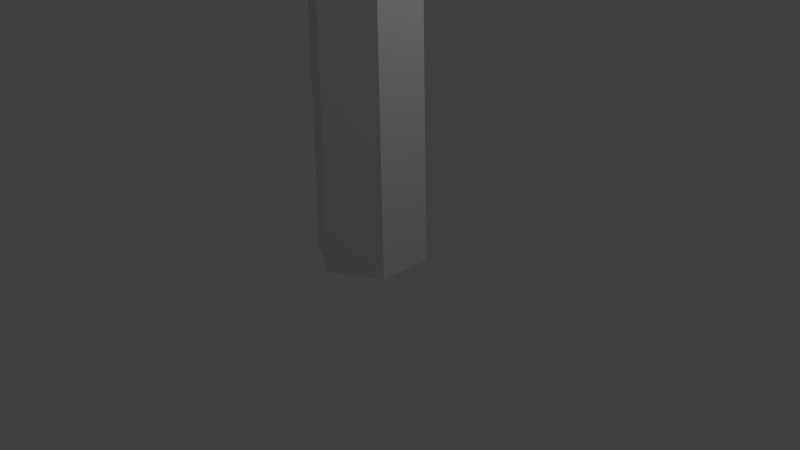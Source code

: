 # Source: regular_tree_1.blend  (saved by Blender 2.76.0; exported with 4.5.12 LTS)
import bpy
from mathutils import Matrix  # noqa: F401  (used for matrix-valued properties, if any)

bpy.ops.wm.read_factory_settings(use_empty=True)
scene = bpy.context.scene
scene.name = 'Scene'

# ---- collections
col_collection_1 = bpy.data.collections.new('Collection 1'); scene.collection.children.link(col_collection_1)

# ---- materials (node trees are filled in below, after node groups)
mat_material = bpy.data.materials.new('Material')
mat_material.alpha_threshold = 0.0
mat_material.use_transparent_shadow = False
mat_material.roughness = 0.5
mat_material.line_color = (0.0, 0.0, 0.0, 1.0)

# ---- material node trees

# ---- world
world_world = bpy.data.worlds.new('World'); scene.world = world_world
world_world.color = (0.05088, 0.05088, 0.05088)
world_world.use_sun_shadow = False
world_world.sun_shadow_jitter_overblur = 0.0
world_world.cycles.sampling_method = 'MANUAL'
world_world.cycles.sample_map_resolution = 256

# ---- cameras
cam_camera = bpy.data.cameras.new('Camera')
cam_camera.clip_end = 100.0
cam_camera.lens = 35.0
cam_camera.sensor_width = 32.0
cam_camera.sensor_height = 18.0
cam_camera.ortho_scale = 7.314
cam_camera.dof.focus_distance = 0.0
cam_camera.dof.aperture_fstop = 128.0

# ---- lights
light_lamp = bpy.data.lights.new('Lamp', 'POINT')
light_lamp.transmission_factor = 0.0
light_lamp.cutoff_distance = 30.0
light_lamp.energy = 100.0
light_lamp.shadow_buffer_clip_start = 1.001
light_lamp.shadow_soft_size = 0.1
light_lamp.shadow_maximum_resolution = 0.006
light_lamp.use_absolute_resolution = True
light_lamp.cycles.use_multiple_importance_sampling = False

# ---- meshes
me_cube = bpy.data.meshes.new('Cube')
me_cube.from_pydata([(-0.5407, 2.649, 6.537), (0.7281, 1.576, 7.506), (-0.9604, 1.075, 7.451), (-2.193, 2.737, 7.469), (-1.13, 4.181, 7.422), (0.608, 3.503, 7.576), (-0.1478, 1.176, 8.932), (-1.833, 1.734, 9.038), (-1.792, 3.519, 9.127), (-0.0835, 4.137, 9.023), (1.031, 2.48, 9.015), (-0.5505, 2.63, 9.977), (-0.8463, 1.769, 6.779), (0.196, 2.079, 6.784), (-0.131, 1.291, 7.311), (0.9263, 2.553, 7.241), (0.1843, 3.07, 6.713), (-1.413, 2.606, 6.803), (-1.831, 1.798, 7.379), (-0.9142, 3.426, 6.798), (-1.707, 3.562, 7.368), (-0.2161, 4.078, 7.228), (1.075, 2.117, 8.31), (1.13, 3.16, 8.204), (-0.4493, 0.772, 8.285), (0.4502, 1.218, 8.281), (-2.209, 2.097, 8.269), (-1.68, 1.183, 8.343), (-1.599, 4.031, 8.305), (-2.148, 3.137, 8.24), (0.4582, 4.036, 8.262), (-0.6255, 4.292, 8.244), (0.6954, 1.788, 9.061), (-0.9295, 1.315, 9.227), (-2.05, 2.609, 9.127), (-0.9991, 4.093, 9.201), (0.6431, 3.486, 9.154), (-0.3674, 1.751, 9.702), (0.3433, 2.574, 9.693), (-1.301, 2.098, 9.737), (-1.204, 3.271, 9.822), (-0.2783, 3.501, 9.737), (-1.097, -0.01937, 12.85), (-1.804, -0.2592, 12.5), (-2.307, -0.1649, 11.84), (-2.914, 0.1118, 11.14), (-3.056, 0.06173, 10.27), (-2.928, -0.1082, 9.695), (-2.527, -0.01314, 8.676), (-1.875, -0.02322, 8.259), (-1.089, -0.08453, 8.023), (-1.062, 0.3233, 12.81), (-1.663, 0.3492, 12.43), (-2.23, 0.8074, 11.86), (-2.588, 0.9674, 11.16), (-2.671, 0.9879, 10.36), (-2.622, 1.055, 9.503), (-2.23, 0.6912, 8.674), (-1.71, 0.429, 8.153), (-0.967, 0.2419, 7.919), (-0.9746, 0.603, 12.88), (-1.453, 0.9785, 12.49), (-1.658, 1.61, 11.92), (-2.146, 1.854, 10.98), (-2.087, 1.918, 10.44), (-1.92, 1.778, 9.473), (-1.564, 1.333, 8.87), (-1.361, 1.076, 8.288), (-0.8564, 0.5542, 7.902), (-0.7197, 0.6526, 12.96), (-0.8223, 1.398, 12.53), (-0.878, 1.908, 11.86), (-1.091, 2.304, 11.17), (-1.224, 2.312, 10.34), (-0.9966, 2.342, 9.388), (-0.8425, 2.086, 8.913), (-0.8135, 1.373, 8.189), (-0.5451, 0.8019, 7.93), (-0.2271, 0.7318, 12.8), (-0.2972, 1.455, 12.41), (-0.1176, 1.959, 11.82), (-0.0676, 2.417, 11.16), (0.09059, 2.693, 10.49), (-0.0651, 2.414, 9.556), (-0.02602, 1.951, 8.65), (-0.001729, 1.597, 8.288), (-0.08474, 0.6557, 7.993), (0.1586, 0.6342, 12.93), (0.3105, 1.355, 12.45), (0.6316, 1.723, 12.02), (0.912, 2.102, 11.22), (1.139, 2.195, 10.43), (0.9998, 1.967, 9.608), (0.6962, 1.832, 8.998), (0.5377, 1.167, 8.114), (0.2295, 0.6363, 7.862), (0.3286, 0.6561, 12.81), (0.8969, 0.6977, 12.61), (1.383, 1.161, 11.89), (1.554, 1.456, 11.18), (1.769, 1.49, 10.36), (1.635, 1.335, 9.431), (1.371, 1.065, 8.75), (1.063, 0.9337, 8.438), (0.4606, 0.4324, 7.854), (0.5432, 0.1368, 12.66), (1.342, 0.1964, 12.51), (1.621, 0.4834, 11.86), (2.104, 0.5186, 11.14), (2.299, 0.6291, 10.32), (2.131, 0.5597, 9.628), (1.848, 0.5409, 8.822), (1.269, 0.3757, 8.171), (0.4638, -0.01216, 7.707), (0.5467, -0.1619, 12.84), (1.192, -0.451, 12.49), (1.652, -0.5052, 11.96), (2.078, -0.3666, 11.16), (2.088, -0.5748, 10.36), (2.014, -0.4633, 9.741), (1.624, -0.5667, 8.861), (1.191, -0.2569, 8.303), (0.5014, -0.387, 7.81), (0.337, -0.5191, 12.85), (1.133, -0.8396, 12.52), (1.401, -1.265, 11.89), (1.581, -1.574, 11.09), (1.562, -1.677, 10.39), (1.681, -1.416, 9.464), (1.545, -1.472, 8.861), (0.9391, -0.999, 8.29), (0.4192, -0.4325, 7.91), (0.04471, -0.7581, 12.85), (0.4947, -1.144, 12.43), (0.7345, -1.819, 11.9), (0.8532, -2.179, 11.12), (0.9799, -2.223, 10.35), (0.9103, -2.256, 9.579), (0.7364, -2.04, 8.804), (0.3749, -1.442, 8.23), (0.02916, -0.8061, 7.998), (-0.2193, -0.7979, 12.59), (-0.2292, -1.687, 12.55), (0.0308, -2.237, 11.99), (-0.1119, -2.531, 11.18), (0.0866, -2.559, 10.32), (-0.13, -2.493, 9.537), (-0.09743, -2.014, 8.776), (-0.2154, -1.653, 8.393), (-0.2491, -0.8437, 7.894), (-0.589, -0.8028, 12.79), (-0.8819, -1.564, 12.36), (-0.8272, -2.082, 11.82), (-0.9155, -2.312, 11.22), (-1.158, -2.51, 10.38), (-1.165, -2.484, 9.413), (-0.9555, -2.133, 8.874), (-0.7669, -1.654, 8.171), (-0.5466, -0.7899, 7.871), (-0.3579, -0.07123, 7.726), (-0.4687, -0.1059, 12.97), (-0.8506, -0.6495, 12.8), (-1.364, -1.141, 12.47), (-1.764, -1.667, 11.84), (-1.978, -1.882, 11.15), (-2.078, -1.965, 10.37), (-1.87, -1.876, 9.759), (-1.689, -1.606, 8.911), (-1.32, -1.172, 8.345), (-0.9223, -0.614, 7.948), (-0.9153, -0.2584, 12.86), (-1.738, -0.6995, 12.44), (-2.039, -1.046, 11.89), (-2.685, -0.9802, 11.16), (-2.624, -0.9987, 10.21), (-2.741, -1.077, 9.469), (-2.257, -0.8899, 8.819), (-1.701, -0.6606, 8.262), (-1.027, -0.3158, 7.897), (-0.889, -3.227, 12.19), (-1.407, -3.403, 11.93), (-1.777, -3.334, 11.45), (-2.223, -3.13, 10.93), (-2.327, -3.167, 10.29), (-2.232, -3.292, 9.871), (-1.939, -3.222, 9.123), (-1.46, -3.23, 8.817), (-0.8833, -3.275, 8.644), (-0.8631, -2.975, 12.16), (-1.304, -2.956, 11.88), (-1.72, -2.62, 11.46), (-1.983, -2.502, 10.94), (-2.045, -2.487, 10.36), (-2.008, -2.438, 9.73), (-1.721, -2.705, 9.122), (-1.339, -2.898, 8.739), (-0.7934, -3.035, 8.568), (-0.799, -2.77, 12.21), (-1.15, -2.494, 11.92), (-1.3, -2.031, 11.5), (-1.658, -1.852, 10.82), (-1.616, -1.805, 10.41), (-1.493, -1.907, 9.708), (-1.232, -2.234, 9.266), (-1.083, -2.423, 8.839), (-0.7122, -2.806, 8.555), (-0.6119, -2.734, 12.26), (-0.6872, -2.186, 11.95), (-0.7281, -1.812, 11.46), (-0.8842, -1.522, 10.95), (-0.9821, -1.515, 10.34), (-0.8152, -1.493, 9.646), (-0.702, -1.682, 9.297), (-0.6808, -2.204, 8.766), (-0.4837, -2.624, 8.576), (-0.2503, -2.675, 12.15), (-0.3018, -2.145, 11.86), (-0.17, -1.775, 11.43), (-0.1333, -1.438, 10.95), (-0.01715, -1.236, 10.45), (-0.1314, -1.441, 9.769), (-0.1027, -1.781, 9.104), (-0.08491, -2.041, 8.839), (-0.1458, -2.731, 8.622), (0.03278, -2.747, 12.25), (0.1443, -2.218, 11.9), (0.38, -1.948, 11.57), (0.5857, -1.67, 10.99), (0.7523, -1.601, 10.41), (0.6502, -1.769, 9.807), (0.4273, -1.868, 9.36), (0.311, -2.356, 8.711), (0.08485, -2.746, 8.526), (0.1576, -2.731, 12.16), (0.5746, -2.7, 12.01), (0.9314, -2.36, 11.48), (1.057, -2.144, 10.96), (1.215, -2.119, 10.36), (1.117, -2.232, 9.677), (0.9228, -2.431, 9.178), (0.6964, -2.527, 8.948), (0.2544, -2.895, 8.52), (0.3151, -3.112, 12.05), (0.9011, -3.068, 11.94), (1.107, -2.858, 11.46), (1.461, -2.832, 10.93), (1.603, -2.751, 10.33), (1.481, -2.802, 9.822), (1.273, -2.816, 9.231), (0.8479, -2.937, 8.753), (0.2568, -3.221, 8.412), (0.3176, -3.331, 12.18), (0.7914, -3.544, 11.92), (1.129, -3.583, 11.53), (1.442, -3.482, 10.95), (1.449, -3.634, 10.36), (1.395, -3.553, 9.905), (1.108, -3.628, 9.259), (0.7904, -3.401, 8.85), (0.2844, -3.497, 8.488), (0.1637, -3.594, 12.19), (0.7483, -3.829, 11.95), (0.9446, -4.141, 11.49), (1.077, -4.368, 10.89), (1.063, -4.444, 10.38), (1.15, -4.252, 9.702), (1.05, -4.293, 9.259), (0.6056, -3.946, 8.84), (0.2241, -3.53, 8.562), (-0.05082, -3.769, 12.19), (0.2795, -4.052, 11.88), (0.4555, -4.548, 11.49), (0.5426, -4.812, 10.92), (0.6356, -4.844, 10.35), (0.5845, -4.868, 9.786), (0.4569, -4.71, 9.217), (0.1915, -4.271, 8.796), (-0.06224, -3.804, 8.625), (-0.2446, -3.798, 12.0), (-0.2519, -4.451, 11.97), (-0.06103, -4.855, 11.56), (-0.1658, -5.07, 10.96), (-0.02008, -5.091, 10.33), (-0.179, -5.043, 9.756), (-0.1552, -4.691, 9.197), (-0.2417, -4.426, 8.916), (-0.2665, -3.832, 8.55), (-0.516, -3.802, 12.14), (-0.7309, -4.361, 11.83), (-0.6908, -4.741, 11.43), (-0.7556, -4.91, 10.99), (-0.9334, -5.055, 10.37), (-0.9386, -5.036, 9.664), (-0.785, -4.778, 9.269), (-0.6465, -4.426, 8.753), (-0.4849, -3.792, 8.533), (-0.3463, -3.265, 8.426), (-0.4276, -3.29, 12.28), (-0.708, -3.689, 12.15), (-1.085, -4.05, 11.91), (-1.379, -4.436, 11.44), (-1.536, -4.594, 10.94), (-1.609, -4.655, 10.36), (-1.456, -4.59, 9.918), (-1.323, -4.392, 9.296), (-1.053, -4.073, 8.88), (-0.7606, -3.663, 8.589), (-0.7555, -3.402, 12.19), (-1.359, -3.726, 11.88), (-1.58, -3.98, 11.49), (-2.055, -3.932, 10.94), (-2.009, -3.946, 10.25), (-2.095, -4.003, 9.705), (-1.74, -3.866, 9.228), (-1.332, -3.697, 8.82), (-0.8373, -3.444, 8.551), (-0.01585, 0.7048, 0.02051), (-0.6409, 0.344, 0.02051), (-0.6409, -0.3778, 0.02051), (-0.01585, -0.7386, 0.02051), (0.6092, -0.3778, 0.02051), (0.6092, 0.344, 0.02051), (-0.5527, 0.293, 9.219), (-0.01585, 0.603, 9.219), (-0.5527, -0.3268, 9.219), (-0.01585, -0.6368, 9.219), (0.521, -0.3268, 9.219), (0.521, 0.293, 9.219), (-0.1468, -0.5014, 6.799), (-0.4446, -0.4127, 6.948), (-0.443, -0.2351, 7.244), (-0.1437, -0.1462, 7.39), (0.1541, -0.2349, 7.241), (0.1525, -0.4125, 6.945), (-0.4347, -2.279, 8.515), (-0.137, -2.368, 8.365), (-0.4332, -2.101, 8.81), (-0.1338, -2.013, 8.956), (0.1639, -2.101, 8.807), (0.1624, -2.279, 8.512), (-0.429, -3.538, 9.745), (-0.1312, -3.627, 9.596), (-0.4274, -3.36, 10.04), (-0.1281, -3.272, 10.19), (0.1697, -3.36, 10.04), (0.1681, -3.538, 9.742), (0.2021, 2.082, 7.322), (-0.08788, 2.173, 7.181), (0.2021, 2.173, 7.181), (0.05712, 2.218, 7.111), (-0.08788, 2.082, 7.322), (0.05712, 2.036, 7.392), (0.2021, 0.5047, 6.103), (0.2021, 0.4138, 6.244), (0.05712, 0.3684, 6.314), (-0.08788, 0.4138, 6.244), (-0.08788, 0.5047, 6.103), (0.05712, 0.5502, 6.033)], [], [(0, 13, 12), (1, 13, 15), (0, 12, 17), (0, 17, 19), (0, 19, 16), (1, 15, 22), (2, 14, 24), (3, 18, 26), (4, 20, 28), (5, 21, 30), (1, 22, 25), (2, 24, 27), (3, 26, 29), (4, 28, 31), (5, 30, 23), (6, 32, 37), (7, 33, 39), (8, 34, 40), (9, 35, 41), (10, 36, 38), (38, 41, 11), (38, 36, 41), (36, 9, 41), (41, 40, 11), (41, 35, 40), (35, 8, 40), (40, 39, 11), (40, 34, 39), (34, 7, 39), (39, 37, 11), (39, 33, 37), (33, 6, 37), (37, 38, 11), (37, 32, 38), (32, 10, 38), (23, 36, 10), (23, 30, 36), (30, 9, 36), (31, 35, 9), (31, 28, 35), (28, 8, 35), (29, 34, 8), (29, 26, 34), (26, 7, 34), (27, 33, 7), (27, 24, 33), (24, 6, 33), (25, 32, 6), (25, 22, 32), (22, 10, 32), (30, 31, 9), (30, 21, 31), (21, 4, 31), (28, 29, 8), (28, 20, 29), (20, 3, 29), (26, 27, 7), (26, 18, 27), (18, 2, 27), (24, 25, 6), (24, 14, 25), (14, 1, 25), (22, 23, 10), (22, 15, 23), (15, 5, 23), (16, 21, 5), (16, 19, 21), (19, 4, 21), (19, 20, 4), (19, 17, 20), (17, 3, 20), (17, 18, 3), (17, 12, 18), (12, 2, 18), (15, 16, 5), (15, 13, 16), (13, 0, 16), (12, 14, 2), (12, 13, 14), (13, 1, 14), (50, 49, 58, 59), (47, 46, 55, 56), (44, 43, 52, 53), (48, 47, 56, 57), (45, 44, 53, 54), (49, 48, 57, 58), (46, 45, 54, 55), (43, 42, 51, 52), (56, 55, 64, 65), (53, 52, 61, 62), (57, 56, 65, 66), (54, 53, 62, 63), (58, 57, 66, 67), (55, 54, 63, 64), (52, 51, 60, 61), (59, 58, 67, 68), (61, 60, 69, 70), (68, 67, 76, 77), (65, 64, 73, 74), (62, 61, 70, 71), (66, 65, 74, 75), (63, 62, 71, 72), (67, 66, 75, 76), (64, 63, 72, 73), (76, 75, 84, 85), (73, 72, 81, 82), (70, 69, 78, 79), (77, 76, 85, 86), (74, 73, 82, 83), (71, 70, 79, 80), (75, 74, 83, 84), (72, 71, 80, 81), (81, 80, 89, 90), (85, 84, 93, 94), (82, 81, 90, 91), (79, 78, 87, 88), (86, 85, 94, 95), (83, 82, 91, 92), (80, 79, 88, 89), (84, 83, 92, 93), (93, 92, 101, 102), (90, 89, 98, 99), (94, 93, 102, 103), (91, 90, 99, 100), (88, 87, 96, 97), (95, 94, 103, 104), (92, 91, 100, 101), (89, 88, 97, 98), (98, 97, 106, 107), (102, 101, 110, 111), (99, 98, 107, 108), (103, 102, 111, 112), (100, 99, 108, 109), (97, 96, 105, 106), (104, 103, 112, 113), (101, 100, 109, 110), (113, 112, 121, 122), (110, 109, 118, 119), (107, 106, 115, 116), (111, 110, 119, 120), (108, 107, 116, 117), (112, 111, 120, 121), (109, 108, 117, 118), (106, 105, 114, 115), (118, 117, 126, 127), (115, 114, 123, 124), (122, 121, 130, 131), (119, 118, 127, 128), (116, 115, 124, 125), (120, 119, 128, 129), (117, 116, 125, 126), (121, 120, 129, 130), (130, 129, 138, 139), (127, 126, 135, 136), (124, 123, 132, 133), (131, 130, 139, 140), (128, 127, 136, 137), (125, 124, 133, 134), (129, 128, 137, 138), (126, 125, 134, 135), (135, 134, 143, 144), (139, 138, 147, 148), (136, 135, 144, 145), (133, 132, 141, 142), (140, 139, 148, 149), (137, 136, 145, 146), (134, 133, 142, 143), (138, 137, 146, 147), (147, 146, 155, 156), (144, 143, 152, 153), (148, 147, 156, 157), (145, 144, 153, 154), (142, 141, 150, 151), (149, 148, 157, 158), (146, 145, 154, 155), (143, 142, 151, 152), (155, 154, 165, 166), (152, 151, 162, 163), (156, 155, 166, 167), (153, 152, 163, 164), (157, 156, 167, 168), (154, 153, 164, 165), (151, 150, 161, 162), (158, 157, 168, 169), (162, 161, 170, 171), (169, 168, 177, 178), (166, 165, 174, 175), (163, 162, 171, 172), (167, 166, 175, 176), (164, 163, 172, 173), (168, 167, 176, 177), (165, 164, 173, 174), (159, 50, 59), (42, 160, 51), (159, 59, 68), (51, 160, 60), (159, 68, 77), (60, 160, 69), (159, 77, 86), (69, 160, 78), (78, 160, 87), (159, 86, 95), (87, 160, 96), (159, 95, 104), (159, 104, 113), (96, 160, 105), (159, 113, 122), (105, 160, 114), (159, 122, 131), (114, 160, 123), (123, 160, 132), (159, 131, 140), (132, 160, 141), (159, 140, 149), (159, 149, 158), (141, 160, 150), (159, 158, 169), (150, 160, 161), (159, 169, 178), (161, 160, 170), (174, 173, 45, 46), (171, 170, 42, 43), (178, 177, 49, 50), (175, 174, 46, 47), (172, 171, 43, 44), (159, 178, 50), (176, 175, 47, 48), (173, 172, 44, 45), (170, 160, 42), (177, 176, 48, 49), (187, 186, 195, 196), (184, 183, 192, 193), (181, 180, 189, 190), (185, 184, 193, 194), (182, 181, 190, 191), (186, 185, 194, 195), (183, 182, 191, 192), (180, 179, 188, 189), (193, 192, 201, 202), (190, 189, 198, 199), (194, 193, 202, 203), (191, 190, 199, 200), (195, 194, 203, 204), (192, 191, 200, 201), (189, 188, 197, 198), (196, 195, 204, 205), (198, 197, 206, 207), (205, 204, 213, 214), (202, 201, 210, 211), (199, 198, 207, 208), (203, 202, 211, 212), (200, 199, 208, 209), (204, 203, 212, 213), (201, 200, 209, 210), (213, 212, 221, 222), (210, 209, 218, 219), (207, 206, 215, 216), (214, 213, 222, 223), (211, 210, 219, 220), (208, 207, 216, 217), (212, 211, 220, 221), (209, 208, 217, 218), (218, 217, 226, 227), (222, 221, 230, 231), (219, 218, 227, 228), (216, 215, 224, 225), (223, 222, 231, 232), (220, 219, 228, 229), (217, 216, 225, 226), (221, 220, 229, 230), (230, 229, 238, 239), (227, 226, 235, 236), (231, 230, 239, 240), (228, 227, 236, 237), (225, 224, 233, 234), (232, 231, 240, 241), (229, 228, 237, 238), (226, 225, 234, 235), (235, 234, 243, 244), (239, 238, 247, 248), (236, 235, 244, 245), (240, 239, 248, 249), (237, 236, 245, 246), (234, 233, 242, 243), (241, 240, 249, 250), (238, 237, 246, 247), (250, 249, 258, 259), (247, 246, 255, 256), (244, 243, 252, 253), (248, 247, 256, 257), (245, 244, 253, 254), (249, 248, 257, 258), (246, 245, 254, 255), (243, 242, 251, 252), (255, 254, 263, 264), (252, 251, 260, 261), (259, 258, 267, 268), (256, 255, 264, 265), (253, 252, 261, 262), (257, 256, 265, 266), (254, 253, 262, 263), (258, 257, 266, 267), (267, 266, 275, 276), (264, 263, 272, 273), (261, 260, 269, 270), (268, 267, 276, 277), (265, 264, 273, 274), (262, 261, 270, 271), (266, 265, 274, 275), (263, 262, 271, 272), (272, 271, 280, 281), (276, 275, 284, 285), (273, 272, 281, 282), (270, 269, 278, 279), (277, 276, 285, 286), (274, 273, 282, 283), (271, 270, 279, 280), (275, 274, 283, 284), (284, 283, 292, 293), (281, 280, 289, 290), (285, 284, 293, 294), (282, 281, 290, 291), (279, 278, 287, 288), (286, 285, 294, 295), (283, 282, 291, 292), (280, 279, 288, 289), (292, 291, 302, 303), (289, 288, 299, 300), (293, 292, 303, 304), (290, 289, 300, 301), (294, 293, 304, 305), (291, 290, 301, 302), (288, 287, 298, 299), (295, 294, 305, 306), (299, 298, 307, 308), (306, 305, 314, 315), (303, 302, 311, 312), (300, 299, 308, 309), (304, 303, 312, 313), (301, 300, 309, 310), (305, 304, 313, 314), (302, 301, 310, 311), (296, 187, 196), (179, 297, 188), (296, 196, 205), (188, 297, 197), (296, 205, 214), (197, 297, 206), (296, 214, 223), (206, 297, 215), (215, 297, 224), (296, 223, 232), (224, 297, 233), (296, 232, 241), (296, 241, 250), (233, 297, 242), (296, 250, 259), (242, 297, 251), (296, 259, 268), (251, 297, 260), (260, 297, 269), (296, 268, 277), (269, 297, 278), (296, 277, 286), (296, 286, 295), (278, 297, 287), (296, 295, 306), (287, 297, 298), (296, 306, 315), (298, 297, 307), (311, 310, 182, 183), (308, 307, 179, 180), (315, 314, 186, 187), (312, 311, 183, 184), (309, 308, 180, 181), (296, 315, 187), (313, 312, 184, 185), (310, 309, 181, 182), (307, 297, 179), (314, 313, 185, 186), (317, 316, 321, 320, 319, 318), (322, 323, 327, 326, 325, 324), (319, 325, 324, 318), (317, 322, 323, 316), (316, 323, 327, 321), (320, 326, 325, 319), (318, 324, 322, 317), (321, 327, 326, 320), (329, 328, 333, 332, 331, 330), (335, 341, 340, 334), (332, 338, 339, 333), (330, 336, 337, 331), (328, 335, 334, 329), (333, 339, 335, 328), (331, 337, 338, 332), (329, 334, 336, 330), (340, 342, 343, 344, 345, 341), (339, 345, 341, 335), (337, 338, 344, 343), (334, 340, 342, 336), (338, 344, 345, 339), (336, 337, 343, 342), (354, 355, 356, 357, 352, 353), (351, 346, 348, 349, 347, 350), (353, 346, 348, 352), (357, 349, 347, 356), (354, 351, 346, 353), (356, 347, 350, 355), (352, 348, 349, 357), (355, 350, 351, 354)])
_uv = me_cube.uv_layers.new(name='UVMap')
_uv.uv.foreach_set('vector', [0.04924, 0.6664, 0.3648, 0.6664, 0.3648, 0.982, 0.04924, 0.6664, 0.3648, 0.6664, 0.3648, 0.982, 0.04924, 0.6664, 0.3648, 0.6664, 0.3648, 0.982, 0.04924, 0.6664, 0.3648, 0.6664, 0.3648, 0.982, 0.04924, 0.6664, 0.3648, 0.6664, 0.3648, 0.982, 0.04924, 0.6664, 0.3648, 0.6664, 0.3648, 0.982, 0.04924, 0.6664, 0.3648, 0.6664, 0.3648, 0.982, 0.04924, 0.6664, 0.3648, 0.6664, 0.3648, 0.982, 0.04924, 0.6664, 0.3648, 0.6664, 0.3648, 0.982, 0.04924, 0.6664, 0.3648, 0.6664, 0.3648, 0.982, 0.04924, 0.6664, 0.3648, 0.6664, 0.3648, 0.982, 0.04924, 0.6664, 0.3648, 0.6664, 0.3648, 0.982, 0.04924, 0.6664, 0.3648, 0.6664, 0.3648, 0.982, 0.04924, 0.6664, 0.3648, 0.6664, 0.3648, 0.982, 0.04924, 0.6664, 0.3648, 0.6664, 0.3648, 0.982, 0.04924, 0.6664, 0.3648, 0.6664, 0.3648, 0.982, 0.04924, 0.6664, 0.3648, 0.6664, 0.3648, 0.982, 0.04924, 0.6664, 0.3648, 0.6664, 0.3648, 0.982, 0.04924, 0.6664, 0.3648, 0.6664, 0.3648, 0.982, 0.04924, 0.6664, 0.3648, 0.6664, 0.3648, 0.982, 0.04924, 0.6664, 0.3648, 0.6664, 0.3648, 0.982, 0.04924, 0.6664, 0.3648, 0.6664, 0.3648, 0.982, 0.04924, 0.6664, 0.3648, 0.6664, 0.3648, 0.982, 0.04924, 0.6664, 0.3648, 0.6664, 0.3648, 0.982, 0.04924, 0.6664, 0.3648, 0.6664, 0.3648, 0.982, 0.04924, 0.6664, 0.3648, 0.6664, 0.3648, 0.982, 0.04924, 0.6664, 0.3648, 0.6664, 0.3648, 0.982, 0.04924, 0.6664, 0.3648, 0.6664, 0.3648, 0.982, 0.04924, 0.6664, 0.3648, 0.6664, 0.3648, 0.982, 0.04924, 0.6664, 0.3648, 0.6664, 0.3648, 0.982, 0.04924, 0.6664, 0.3648, 0.6664, 0.3648, 0.982, 0.04924, 0.6664, 0.3648, 0.6664, 0.3648, 0.982, 0.04924, 0.6664, 0.3648, 0.6664, 0.3648, 0.982, 0.04924, 0.6664, 0.3648, 0.6664, 0.3648, 0.982, 0.04924, 0.6664, 0.3648, 0.6664, 0.3648, 0.982, 0.04924, 0.6664, 0.3648, 0.6664, 0.3648, 0.982, 0.04924, 0.6664, 0.3648, 0.6664, 0.3648, 0.982, 0.04924, 0.6664, 0.3648, 0.6664, 0.3648, 0.982, 0.04924, 0.6664, 0.3648, 0.6664, 0.3648, 0.982, 0.04924, 0.6664, 0.3648, 0.6664, 0.3648, 0.982, 0.04924, 0.6664, 0.3648, 0.6664, 0.3648, 0.982, 0.04924, 0.6664, 0.3648, 0.6664, 0.3648, 0.982, 0.04924, 0.6664, 0.3648, 0.6664, 0.3648, 0.982, 0.04924, 0.6664, 0.3648, 0.6664, 0.3648, 0.982, 0.04924, 0.6664, 0.3648, 0.6664, 0.3648, 0.982, 0.04924, 0.6664, 0.3648, 0.6664, 0.3648, 0.982, 0.04924, 0.6664, 0.3648, 0.6664, 0.3648, 0.982, 0.04924, 0.6664, 0.3648, 0.6664, 0.3648, 0.982, 0.04924, 0.6664, 0.3648, 0.6664, 0.3648, 0.982, 0.04924, 0.6664, 0.3648, 0.6664, 0.3648, 0.982, 0.04924, 0.6664, 0.3648, 0.6664, 0.3648, 0.982, 0.04924, 0.6664, 0.3648, 0.6664, 0.3648, 0.982, 0.04924, 0.6664, 0.3648, 0.6664, 0.3648, 0.982, 0.04924, 0.6664, 0.3648, 0.6664, 0.3648, 0.982, 0.04924, 0.6664, 0.3648, 0.6664, 0.3648, 0.982, 0.04924, 0.6664, 0.3648, 0.6664, 0.3648, 0.982, 0.04924, 0.6664, 0.3648, 0.6664, 0.3648, 0.982, 0.04924, 0.6664, 0.3648, 0.6664, 0.3648, 0.982, 0.04924, 0.6664, 0.3648, 0.6664, 0.3648, 0.982, 0.04924, 0.6664, 0.3648, 0.6664, 0.3648, 0.982, 0.04924, 0.6664, 0.3648, 0.6664, 0.3648, 0.982, 0.04924, 0.6664, 0.3648, 0.6664, 0.3648, 0.982, 0.04924, 0.6664, 0.3648, 0.6664, 0.3648, 0.982, 0.04924, 0.6664, 0.3648, 0.6664, 0.3648, 0.982, 0.04924, 0.6664, 0.3648, 0.6664, 0.3648, 0.982, 0.04924, 0.6664, 0.3648, 0.6664, 0.3648, 0.982, 0.04924, 0.6664, 0.3648, 0.6664, 0.3648, 0.982, 0.04924, 0.6664, 0.3648, 0.6664, 0.3648, 0.982, 0.04924, 0.6664, 0.3648, 0.6664, 0.3648, 0.982, 0.04924, 0.6664, 0.3648, 0.6664, 0.3648, 0.982, 0.04924, 0.6664, 0.3648, 0.6664, 0.3648, 0.982, 0.04924, 0.6664, 0.3648, 0.6664, 0.3648, 0.982, 0.04924, 0.6664, 0.3648, 0.6664, 0.3648, 0.982, 0.04924, 0.6664, 0.3648, 0.6664, 0.3648, 0.982, 0.04924, 0.6664, 0.3648, 0.6664, 0.3648, 0.982, 0.04924, 0.6664, 0.3648, 0.6664, 0.3648, 0.982, 0.04924, 0.6664, 0.3648, 0.6664, 0.3648, 0.982, 0.04924, 0.6664, 0.3648, 0.6664, 0.3648, 0.982, 0.04924, 0.6664, 0.3648, 0.6664, 0.3648, 0.982, 0.04924, 0.6664, 0.3648, 0.6664, 0.3648, 0.982, 0.02031, 0.6463, 0.3359, 0.6463, 0.3359, 0.9619, 0.02031, 0.9619, 0.02921, 0.6463, 0.3448, 0.6463, 0.3448, 0.9619, 0.02921, 0.9619, 0.03217, 0.6463, 0.3478, 0.6463, 0.3478, 0.9619, 0.03217, 0.9619, 0.03959, 0.6552, 0.3552, 0.6552, 0.3552, 0.9708, 0.03959, 0.9708, 0.04108, 0.6522, 0.3567, 0.6522, 0.3567, 0.9678, 0.04108, 0.9678, 0.03514, 0.6567, 0.3507, 0.6567, 0.3507, 0.9723, 0.03514, 0.9723, 0.03217, 0.6597, 0.3478, 0.6597, 0.3478, 0.9752, 0.03217, 0.9752, 0.01799, 0.6352, 0.3336, 0.6352, 0.3336, 0.9508, 0.01799, 0.9508, 0.1008, 0.5793, 0.4164, 0.5793, 0.4164, 0.8949, 0.1008, 0.8949, 0.05146, 0.6418, 0.3671, 0.6418, 0.3671, 0.9574, 0.05146, 0.9574, 0.04108, 0.6448, 0.3567, 0.6448, 0.3567, 0.9604, 0.04108, 0.9604, 0.05739, 0.6196, 0.373, 0.6196, 0.373, 0.9352, 0.05739, 0.9352, 0.04786, 0.5942, 0.3635, 0.5942, 0.3635, 0.9098, 0.04786, 0.9098, 0.05964, 0.6389, 0.3752, 0.6389, 0.3752, 0.9545, 0.05964, 0.9545, 0.01799, 0.6352, 0.3336, 0.6352, 0.3336, 0.9508, 0.01799, 0.9508, 0.07847, 0.5871, 0.3941, 0.5871, 0.3941, 0.9027, 0.07847, 0.9027, 0.01799, 0.6352, 0.3336, 0.6352, 0.3336, 0.9508, 0.01799, 0.9508, 0.09025, 0.5871, 0.4058, 0.5871, 0.4058, 0.9027, 0.09025, 0.9027, 0.3238, 0.3577, 0.6394, 0.3577, 0.6394, 0.6733, 0.3238, 0.6733, 0.3422, 0.3422, 0.6578, 0.3422, 0.6578, 0.6578, 0.3422, 0.6578, 0.3422, 0.3422, 0.6578, 0.3422, 0.6578, 0.6578, 0.3422, 0.6578, 0.3422, 0.3422, 0.6578, 0.3422, 0.6578, 0.6578, 0.3422, 0.6578, 0.3422, 0.3422, 0.6578, 0.3422, 0.6578, 0.6578, 0.3422, 0.6578, 0.3422, 0.3422, 0.6578, 0.3422, 0.6578, 0.6578, 0.3422, 0.6578, 0.3422, 0.3422, 0.6578, 0.3422, 0.6578, 0.6578, 0.3422, 0.6578, 0.3422, 0.3422, 0.6578, 0.3422, 0.6578, 0.6578, 0.3422, 0.6578, 0.01799, 0.6352, 0.3336, 0.6352, 0.3336, 0.9508, 0.01799, 0.9508, 0.3422, 0.3422, 0.6578, 0.3422, 0.6578, 0.6578, 0.3422, 0.6578, 0.3422, 0.3422, 0.6578, 0.3422, 0.6578, 0.6578, 0.3422, 0.6578, 0.3422, 0.3422, 0.6578, 0.3422, 0.6578, 0.6578, 0.3422, 0.6578, 0.3422, 0.3422, 0.6578, 0.3422, 0.6578, 0.6578, 0.3422, 0.6578, 0.3422, 0.3422, 0.6578, 0.3422, 0.6578, 0.6578, 0.3422, 0.6578, 0.3422, 0.3422, 0.6578, 0.3422, 0.6578, 0.6578, 0.3422, 0.6578, 0.3422, 0.3422, 0.6578, 0.3422, 0.6578, 0.6578, 0.3422, 0.6578, 0.3422, 0.3422, 0.6578, 0.3422, 0.6578, 0.6578, 0.3422, 0.6578, 0.01799, 0.6352, 0.3336, 0.6352, 0.3336, 0.9508, 0.01799, 0.9508, 0.3422, 0.3422, 0.6578, 0.3422, 0.6578, 0.6578, 0.3422, 0.6578, 0.3422, 0.3422, 0.6578, 0.3422, 0.6578, 0.6578, 0.3422, 0.6578, 0.3422, 0.3422, 0.6578, 0.3422, 0.6578, 0.6578, 0.3422, 0.6578, 0.3422, 0.3422, 0.6578, 0.3422, 0.6578, 0.6578, 0.3422, 0.6578, 0.3422, 0.3422, 0.6578, 0.3422, 0.6578, 0.6578, 0.3422, 0.6578, 0.3422, 0.3422, 0.6578, 0.3422, 0.6578, 0.6578, 0.3422, 0.6578, 0.3422, 0.3422, 0.6578, 0.3422, 0.6578, 0.6578, 0.3422, 0.6578, 0.3422, 0.3422, 0.6578, 0.3422, 0.6578, 0.6578, 0.3422, 0.6578, 0.01799, 0.6352, 0.3336, 0.6352, 0.3336, 0.9508, 0.01799, 0.9508, 0.3422, 0.3422, 0.6578, 0.3422, 0.6578, 0.6578, 0.3422, 0.6578, 0.3422, 0.3422, 0.6578, 0.3422, 0.6578, 0.6578, 0.3422, 0.6578, 0.3422, 0.3422, 0.6578, 0.3422, 0.6578, 0.6578, 0.3422, 0.6578, 0.3422, 0.3422, 0.6578, 0.3422, 0.6578, 0.6578, 0.3422, 0.6578, 0.3422, 0.3422, 0.6578, 0.3422, 0.6578, 0.6578, 0.3422, 0.6578, 0.3422, 0.3422, 0.6578, 0.3422, 0.6578, 0.6578, 0.3422, 0.6578, 0.3422, 0.3422, 0.6578, 0.3422, 0.6578, 0.6578, 0.3422, 0.6578, 0.3422, 0.3422, 0.6578, 0.3422, 0.6578, 0.6578, 0.3422, 0.6578, 0.01799, 0.6352, 0.3336, 0.6352, 0.3336, 0.9508, 0.01799, 0.9508, 0.3422, 0.3422, 0.6578, 0.3422, 0.6578, 0.6578, 0.3422, 0.6578, 0.3422, 0.3422, 0.6578, 0.3422, 0.6578, 0.6578, 0.3422, 0.6578, 0.3422, 0.3422, 0.6578, 0.3422, 0.6578, 0.6578, 0.3422, 0.6578, 0.3422, 0.3422, 0.6578, 0.3422, 0.6578, 0.6578, 0.3422, 0.6578, 0.3422, 0.3422, 0.6578, 0.3422, 0.6578, 0.6578, 0.3422, 0.6578, 0.3422, 0.3422, 0.6578, 0.3422, 0.6578, 0.6578, 0.3422, 0.6578, 0.3422, 0.3422, 0.6578, 0.3422, 0.6578, 0.6578, 0.3422, 0.6578, 0.3422, 0.3422, 0.6578, 0.3422, 0.6578, 0.6578, 0.3422, 0.6578, 0.3422, 0.3422, 0.6578, 0.3422, 0.6578, 0.6578, 0.3422, 0.6578, 0.01799, 0.6352, 0.3336, 0.6352, 0.3336, 0.9508, 0.01799, 0.9508, 0.3422, 0.3422, 0.6578, 0.3422, 0.6578, 0.6578, 0.3422, 0.6578, 0.01799, 0.6352, 0.3336, 0.6352, 0.3336, 0.9508, 0.01799, 0.9508, 0.3422, 0.3422, 0.6578, 0.3422, 0.6578, 0.6578, 0.3422, 0.6578, 0.3422, 0.3422, 0.6578, 0.3422, 0.6578, 0.6578, 0.3422, 0.6578, 0.3422, 0.3422, 0.6578, 0.3422, 0.6578, 0.6578, 0.3422, 0.6578, 0.3422, 0.3422, 0.6578, 0.3422, 0.6578, 0.6578, 0.3422, 0.6578, 0.3422, 0.3422, 0.6578, 0.3422, 0.6578, 0.6578, 0.3422, 0.6578, 0.3422, 0.3422, 0.6578, 0.3422, 0.6578, 0.6578, 0.3422, 0.6578, 0.3422, 0.3422, 0.6578, 0.3422, 0.6578, 0.6578, 0.3422, 0.6578, 0.3422, 0.3422, 0.6578, 0.3422, 0.6578, 0.6578, 0.3422, 0.6578, 0.01799, 0.6352, 0.3336, 0.6352, 0.3336, 0.9508, 0.01799, 0.9508, 0.3422, 0.3422, 0.6578, 0.3422, 0.6578, 0.6578, 0.3422, 0.6578, 0.3422, 0.3422, 0.6578, 0.3422, 0.6578, 0.6578, 0.3422, 0.6578, 0.3422, 0.3422, 0.6578, 0.3422, 0.6578, 0.6578, 0.3422, 0.6578, 0.3422, 0.3422, 0.6578, 0.3422, 0.6578, 0.6578, 0.3422, 0.6578, 0.3422, 0.3422, 0.6578, 0.3422, 0.6578, 0.6578, 0.3422, 0.6578, 0.3422, 0.3422, 0.6578, 0.3422, 0.6578, 0.6578, 0.3422, 0.6578, 0.3422, 0.3422, 0.6578, 0.3422, 0.6578, 0.6578, 0.3422, 0.6578, 0.3422, 0.3422, 0.6578, 0.3422, 0.6578, 0.6578, 0.3422, 0.6578, 0.01799, 0.6352, 0.3336, 0.6352, 0.3336, 0.9508, 0.01799, 0.9508, 0.3422, 0.3422, 0.6578, 0.3422, 0.6578, 0.6578, 0.3422, 0.6578, 0.3422, 0.3422, 0.6578, 0.3422, 0.6578, 0.6578, 0.3422, 0.6578, 0.3422, 0.3422, 0.6578, 0.3422, 0.6578, 0.6578, 0.3422, 0.6578, 0.3422, 0.3422, 0.6578, 0.3422, 0.6578, 0.6578, 0.3422, 0.6578, 0.3422, 0.3422, 0.6578, 0.3422, 0.6578, 0.6578, 0.3422, 0.6578, 0.3422, 0.3422, 0.6578, 0.3422, 0.6578, 0.6578, 0.3422, 0.6578, 0.3422, 0.3422, 0.6578, 0.3422, 0.6578, 0.6578, 0.3422, 0.6578, 0.3422, 0.3422, 0.6578, 0.3422, 0.6578, 0.6578, 0.3422, 0.6578, 0.01799, 0.6352, 0.3336, 0.6352, 0.3336, 0.9508, 0.01799, 0.9508, 0.3422, 0.3422, 0.6578, 0.3422, 0.6578, 0.6578, 0.3422, 0.6578, 0.3422, 0.3422, 0.6578, 0.3422, 0.6578, 0.6578, 0.3422, 0.6578, 0.3422, 0.3422, 0.6578, 0.3422, 0.6578, 0.6578, 0.3422, 0.6578, 0.3422, 0.3422, 0.6578, 0.3422, 0.6578, 0.6578, 0.3422, 0.6578, 0.3422, 0.3422, 0.6578, 0.3422, 0.6578, 0.6578, 0.3422, 0.6578, 0.3422, 0.3422, 0.6578, 0.3422, 0.6578, 0.6578, 0.3422, 0.6578, 0.3422, 0.3422, 0.6578, 0.3422, 0.6578, 0.6578, 0.3422, 0.6578, 0.3422, 0.3422, 0.6578, 0.3422, 0.6578, 0.6578, 0.3422, 0.6578, 0.3422, 0.3422, 0.6578, 0.3422, 0.6578, 0.6578, 0.3422, 0.6578, 0.01799, 0.6352, 0.3336, 0.6352, 0.3336, 0.9508, 0.01799, 0.9508, 0.3422, 0.3422, 0.6578, 0.3422, 0.6578, 0.6578, 0.3422, 0.6578, 0.01799, 0.6352, 0.3336, 0.6352, 0.3336, 0.9508, 0.01799, 0.9508, 0.3422, 0.3422, 0.6578, 0.3422, 0.6578, 0.6578, 0.3422, 0.6578, 0.3422, 0.3422, 0.6578, 0.3422, 0.6578, 0.6578, 0.3422, 0.6578, 0.3422, 0.3422, 0.6578, 0.3422, 0.6578, 0.6578, 0.3422, 0.6578, 0.3422, 0.3422, 0.6578, 0.3422, 0.6578, 0.6578, 0.3422, 0.6578, 0.3422, 0.3422, 0.6578, 0.3422, 0.6578, 0.6578, 0.3422, 0.6578, 0.3422, 0.3422, 0.6578, 0.3422, 0.6578, 0.6578, 0.3422, 0.6578, 0.3422, 0.3422, 0.6578, 0.3422, 0.6578, 0.6578, 0.3422, 0.6578, 0.0297, 0.6625, 0.3453, 0.6625, 0.3453, 0.9781, 0.01799, 0.6352, 0.3336, 0.6352, 0.3336, 0.9508, 0.0297, 0.6625, 0.3453, 0.6625, 0.3453, 0.9781, 0.01799, 0.6352, 0.3336, 0.6352, 0.3336, 0.9508, 0.0297, 0.6625, 0.3453, 0.6625, 0.3453, 0.9781, 0.01799, 0.6352, 0.3336, 0.6352, 0.3336, 0.9508, 0.0297, 0.6625, 0.3453, 0.6625, 0.3453, 0.9781, 0.01799, 0.6352, 0.3336, 0.6352, 0.3336, 0.9508, 0.01799, 0.6352, 0.3336, 0.6352, 0.3336, 0.9508, 0.0297, 0.6625, 0.3453, 0.6625, 0.3453, 0.9781, 0.01799, 0.6352, 0.3336, 0.6352, 0.3336, 0.9508, 0.0297, 0.6625, 0.3453, 0.6625, 0.3453, 0.9781, 0.0297, 0.6625, 0.3453, 0.6625, 0.3453, 0.9781, 0.01799, 0.6352, 0.3336, 0.6352, 0.3336, 0.9508, 0.0297, 0.6625, 0.3453, 0.6625, 0.3453, 0.9781, 0.01799, 0.6352, 0.3336, 0.6352, 0.3336, 0.9508, 0.0297, 0.6625, 0.3453, 0.6625, 0.3453, 0.9781, 0.01799, 0.6352, 0.3336, 0.6352, 0.3336, 0.9508, 0.01799, 0.6352, 0.3336, 0.6352, 0.3336, 0.9508, 0.0297, 0.6625, 0.3453, 0.6625, 0.3453, 0.9781, 0.01799, 0.6352, 0.3336, 0.6352, 0.3336, 0.9508, 0.0297, 0.6625, 0.3453, 0.6625, 0.3453, 0.9781, 0.0297, 0.6625, 0.3453, 0.6625, 0.3453, 0.9781, 0.01799, 0.6352, 0.3336, 0.6352, 0.3336, 0.9508, 0.0297, 0.6625, 0.3453, 0.6625, 0.3453, 0.9781, 0.01799, 0.6352, 0.3336, 0.6352, 0.3336, 0.9508, 0.0297, 0.6625, 0.3453, 0.6625, 0.3453, 0.9781, 0.01799, 0.6352, 0.3336, 0.6352, 0.3336, 0.9508, 0.3422, 0.3422, 0.6578, 0.3422, 0.6578, 0.6578, 0.3422, 0.6578, 0.01799, 0.6352, 0.3336, 0.6352, 0.3336, 0.9508, 0.01799, 0.9508, 0.3422, 0.3422, 0.6578, 0.3422, 0.6578, 0.6578, 0.3422, 0.6578, 0.3422, 0.3422, 0.6578, 0.3422, 0.6578, 0.6578, 0.3422, 0.6578, 0.3422, 0.3422, 0.6578, 0.3422, 0.6578, 0.6578, 0.3422, 0.6578, 0.0297, 0.6625, 0.3453, 0.6625, 0.3453, 0.9781, 0.3422, 0.3422, 0.6578, 0.3422, 0.6578, 0.6578, 0.3422, 0.6578, 0.3422, 0.3422, 0.6578, 0.3422, 0.6578, 0.6578, 0.3422, 0.6578, 0.01799, 0.6352, 0.3336, 0.6352, 0.3336, 0.9508, 0.3422, 0.3422, 0.6578, 0.3422, 0.6578, 0.6578, 0.3422, 0.6578, 0.3422, 0.3422, 0.6578, 0.3422, 0.6578, 0.6578, 0.3422, 0.6578, 0.3422, 0.3422, 0.6578, 0.3422, 0.6578, 0.6578, 0.3422, 0.6578, 0.3422, 0.3422, 0.6578, 0.3422, 0.6578, 0.6578, 0.3422, 0.6578, 0.3422, 0.3422, 0.6578, 0.3422, 0.6578, 0.6578, 0.3422, 0.6578, 0.3422, 0.3422, 0.6578, 0.3422, 0.6578, 0.6578, 0.3422, 0.6578, 0.3422, 0.3422, 0.6578, 0.3422, 0.6578, 0.6578, 0.3422, 0.6578, 0.3422, 0.3422, 0.6578, 0.3422, 0.6578, 0.6578, 0.3422, 0.6578, 0.01882, 0.6493, 0.3344, 0.6493, 0.3344, 0.9649, 0.01882, 0.9649, 0.3422, 0.3422, 0.6578, 0.3422, 0.6578, 0.6578, 0.3422, 0.6578, 0.3422, 0.3422, 0.6578, 0.3422, 0.6578, 0.6578, 0.3422, 0.6578, 0.3422, 0.3422, 0.6578, 0.3422, 0.6578, 0.6578, 0.3422, 0.6578, 0.3422, 0.3422, 0.6578, 0.3422, 0.6578, 0.6578, 0.3422, 0.6578, 0.3422, 0.3422, 0.6578, 0.3422, 0.6578, 0.6578, 0.3422, 0.6578, 0.3422, 0.3422, 0.6578, 0.3422, 0.6578, 0.6578, 0.3422, 0.6578, 0.01882, 0.6493, 0.3344, 0.6493, 0.3344, 0.9649, 0.01882, 0.9649, 0.3422, 0.3422, 0.6578, 0.3422, 0.6578, 0.6578, 0.3422, 0.6578, 0.01882, 0.6493, 0.3344, 0.6493, 0.3344, 0.9649, 0.01882, 0.9649, 0.3422, 0.3422, 0.6578, 0.3422, 0.6578, 0.6578, 0.3422, 0.6578, 0.3422, 0.3422, 0.6578, 0.3422, 0.6578, 0.6578, 0.3422, 0.6578, 0.3422, 0.3422, 0.6578, 0.3422, 0.6578, 0.6578, 0.3422, 0.6578, 0.3422, 0.3422, 0.6578, 0.3422, 0.6578, 0.6578, 0.3422, 0.6578, 0.3422, 0.3422, 0.6578, 0.3422, 0.6578, 0.6578, 0.3422, 0.6578, 0.3422, 0.3422, 0.6578, 0.3422, 0.6578, 0.6578, 0.3422, 0.6578, 0.3422, 0.3422, 0.6578, 0.3422, 0.6578, 0.6578, 0.3422, 0.6578, 0.3422, 0.3422, 0.6578, 0.3422, 0.6578, 0.6578, 0.3422, 0.6578, 0.3422, 0.3422, 0.6578, 0.3422, 0.6578, 0.6578, 0.3422, 0.6578, 0.01882, 0.6493, 0.3344, 0.6493, 0.3344, 0.9649, 0.01882, 0.9649, 0.3422, 0.3422, 0.6578, 0.3422, 0.6578, 0.6578, 0.3422, 0.6578, 0.3422, 0.3422, 0.6578, 0.3422, 0.6578, 0.6578, 0.3422, 0.6578, 0.3422, 0.3422, 0.6578, 0.3422, 0.6578, 0.6578, 0.3422, 0.6578, 0.3422, 0.3422, 0.6578, 0.3422, 0.6578, 0.6578, 0.3422, 0.6578, 0.3422, 0.3422, 0.6578, 0.3422, 0.6578, 0.6578, 0.3422, 0.6578, 0.3422, 0.3422, 0.6578, 0.3422, 0.6578, 0.6578, 0.3422, 0.6578, 0.3422, 0.3422, 0.6578, 0.3422, 0.6578, 0.6578, 0.3422, 0.6578, 0.3422, 0.3422, 0.6578, 0.3422, 0.6578, 0.6578, 0.3422, 0.6578, 0.01882, 0.6493, 0.3344, 0.6493, 0.3344, 0.9649, 0.01882, 0.9649, 0.3422, 0.3422, 0.6578, 0.3422, 0.6578, 0.6578, 0.3422, 0.6578, 0.3422, 0.3422, 0.6578, 0.3422, 0.6578, 0.6578, 0.3422, 0.6578, 0.3422, 0.3422, 0.6578, 0.3422, 0.6578, 0.6578, 0.3422, 0.6578, 0.3422, 0.3422, 0.6578, 0.3422, 0.6578, 0.6578, 0.3422, 0.6578, 0.3422, 0.3422, 0.6578, 0.3422, 0.6578, 0.6578, 0.3422, 0.6578, 0.3422, 0.3422, 0.6578, 0.3422, 0.6578, 0.6578, 0.3422, 0.6578, 0.3422, 0.3422, 0.6578, 0.3422, 0.6578, 0.6578, 0.3422, 0.6578, 0.3422, 0.3422, 0.6578, 0.3422, 0.6578, 0.6578, 0.3422, 0.6578, 0.01882, 0.6493, 0.3344, 0.6493, 0.3344, 0.9649, 0.01882, 0.9649, 0.3422, 0.3422, 0.6578, 0.3422, 0.6578, 0.6578, 0.3422, 0.6578, 0.3422, 0.3422, 0.6578, 0.3422, 0.6578, 0.6578, 0.3422, 0.6578, 0.3422, 0.3422, 0.6578, 0.3422, 0.6578, 0.6578, 0.3422, 0.6578, 0.3422, 0.3422, 0.6578, 0.3422, 0.6578, 0.6578, 0.3422, 0.6578, 0.3422, 0.3422, 0.6578, 0.3422, 0.6578, 0.6578, 0.3422, 0.6578, 0.3422, 0.3422, 0.6578, 0.3422, 0.6578, 0.6578, 0.3422, 0.6578, 0.3422, 0.3422, 0.6578, 0.3422, 0.6578, 0.6578, 0.3422, 0.6578, 0.3422, 0.3422, 0.6578, 0.3422, 0.6578, 0.6578, 0.3422, 0.6578, 0.01882, 0.6493, 0.3344, 0.6493, 0.3344, 0.9649, 0.01882, 0.9649, 0.3422, 0.3422, 0.6578, 0.3422, 0.6578, 0.6578, 0.3422, 0.6578, 0.3422, 0.3422, 0.6578, 0.3422, 0.6578, 0.6578, 0.3422, 0.6578, 0.3422, 0.3422, 0.6578, 0.3422, 0.6578, 0.6578, 0.3422, 0.6578, 0.3422, 0.3422, 0.6578, 0.3422, 0.6578, 0.6578, 0.3422, 0.6578, 0.3422, 0.3422, 0.6578, 0.3422, 0.6578, 0.6578, 0.3422, 0.6578, 0.3422, 0.3422, 0.6578, 0.3422, 0.6578, 0.6578, 0.3422, 0.6578, 0.3422, 0.3422, 0.6578, 0.3422, 0.6578, 0.6578, 0.3422, 0.6578, 0.3422, 0.3422, 0.6578, 0.3422, 0.6578, 0.6578, 0.3422, 0.6578, 0.3422, 0.3422, 0.6578, 0.3422, 0.6578, 0.6578, 0.3422, 0.6578, 0.01882, 0.6493, 0.3344, 0.6493, 0.3344, 0.9649, 0.01882, 0.9649, 0.3422, 0.3422, 0.6578, 0.3422, 0.6578, 0.6578, 0.3422, 0.6578, 0.01882, 0.6493, 0.3344, 0.6493, 0.3344, 0.9649, 0.01882, 0.9649, 0.3422, 0.3422, 0.6578, 0.3422, 0.6578, 0.6578, 0.3422, 0.6578, 0.3422, 0.3422, 0.6578, 0.3422, 0.6578, 0.6578, 0.3422, 0.6578, 0.3422, 0.3422, 0.6578, 0.3422, 0.6578, 0.6578, 0.3422, 0.6578, 0.3422, 0.3422, 0.6578, 0.3422, 0.6578, 0.6578, 0.3422, 0.6578, 0.3422, 0.3422, 0.6578, 0.3422, 0.6578, 0.6578, 0.3422, 0.6578, 0.3422, 0.3422, 0.6578, 0.3422, 0.6578, 0.6578, 0.3422, 0.6578, 0.3422, 0.3422, 0.6578, 0.3422, 0.6578, 0.6578, 0.3422, 0.6578, 0.3422, 0.3422, 0.6578, 0.3422, 0.6578, 0.6578, 0.3422, 0.6578, 0.01882, 0.6493, 0.3344, 0.6493, 0.3344, 0.9649, 0.01882, 0.9649, 0.3422, 0.3422, 0.6578, 0.3422, 0.6578, 0.6578, 0.3422, 0.6578, 0.3422, 0.3422, 0.6578, 0.3422, 0.6578, 0.6578, 0.3422, 0.6578, 0.3422, 0.3422, 0.6578, 0.3422, 0.6578, 0.6578, 0.3422, 0.6578, 0.3422, 0.3422, 0.6578, 0.3422, 0.6578, 0.6578, 0.3422, 0.6578, 0.3422, 0.3422, 0.6578, 0.3422, 0.6578, 0.6578, 0.3422, 0.6578, 0.3422, 0.3422, 0.6578, 0.3422, 0.6578, 0.6578, 0.3422, 0.6578, 0.3422, 0.3422, 0.6578, 0.3422, 0.6578, 0.6578, 0.3422, 0.6578, 0.3422, 0.3422, 0.6578, 0.3422, 0.6578, 0.6578, 0.3422, 0.6578, 0.01882, 0.6493, 0.3344, 0.6493, 0.3344, 0.9649, 0.01882, 0.9649, 0.3422, 0.3422, 0.6578, 0.3422, 0.6578, 0.6578, 0.3422, 0.6578, 0.3422, 0.3422, 0.6578, 0.3422, 0.6578, 0.6578, 0.3422, 0.6578, 0.3422, 0.3422, 0.6578, 0.3422, 0.6578, 0.6578, 0.3422, 0.6578, 0.3422, 0.3422, 0.6578, 0.3422, 0.6578, 0.6578, 0.3422, 0.6578, 0.3422, 0.3422, 0.6578, 0.3422, 0.6578, 0.6578, 0.3422, 0.6578, 0.3422, 0.3422, 0.6578, 0.3422, 0.6578, 0.6578, 0.3422, 0.6578, 0.3422, 0.3422, 0.6578, 0.3422, 0.6578, 0.6578, 0.3422, 0.6578, 0.3422, 0.3422, 0.6578, 0.3422, 0.6578, 0.6578, 0.3422, 0.6578, 0.01882, 0.6493, 0.3344, 0.6493, 0.3344, 0.9649, 0.01882, 0.9649, 0.3422, 0.3422, 0.6578, 0.3422, 0.6578, 0.6578, 0.3422, 0.6578, 0.3422, 0.3422, 0.6578, 0.3422, 0.6578, 0.6578, 0.3422, 0.6578, 0.3422, 0.3422, 0.6578, 0.3422, 0.6578, 0.6578, 0.3422, 0.6578, 0.3422, 0.3422, 0.6578, 0.3422, 0.6578, 0.6578, 0.3422, 0.6578, 0.3422, 0.3422, 0.6578, 0.3422, 0.6578, 0.6578, 0.3422, 0.6578, 0.3422, 0.3422, 0.6578, 0.3422, 0.6578, 0.6578, 0.3422, 0.6578, 0.3422, 0.3422, 0.6578, 0.3422, 0.6578, 0.6578, 0.3422, 0.6578, 0.3422, 0.3422, 0.6578, 0.3422, 0.6578, 0.6578, 0.3422, 0.6578, 0.3422, 0.3422, 0.6578, 0.3422, 0.6578, 0.6578, 0.3422, 0.6578, 0.01882, 0.6493, 0.3344, 0.6493, 0.3344, 0.9649, 0.01882, 0.9649, 0.3422, 0.3422, 0.6578, 0.3422, 0.6578, 0.6578, 0.3422, 0.6578, 0.01882, 0.6493, 0.3344, 0.6493, 0.3344, 0.9649, 0.01882, 0.9649, 0.3422, 0.3422, 0.6578, 0.3422, 0.6578, 0.6578, 0.3422, 0.6578, 0.3422, 0.3422, 0.6578, 0.3422, 0.6578, 0.6578, 0.3422, 0.6578, 0.3422, 0.3422, 0.6578, 0.3422, 0.6578, 0.6578, 0.3422, 0.6578, 0.3422, 0.3422, 0.6578, 0.3422, 0.6578, 0.6578, 0.3422, 0.6578, 0.3422, 0.3422, 0.6578, 0.3422, 0.6578, 0.6578, 0.3422, 0.6578, 0.3422, 0.3422, 0.6578, 0.3422, 0.6578, 0.6578, 0.3422, 0.6578, 0.3422, 0.3422, 0.6578, 0.3422, 0.6578, 0.6578, 0.3422, 0.6578, 0.03752, 0.6508, 0.3531, 0.6508, 0.3531, 0.9664, 0.01882, 0.6493, 0.3344, 0.6493, 0.3344, 0.9649, 0.03752, 0.6508, 0.3531, 0.6508, 0.3531, 0.9664, 0.01882, 0.6493, 0.3344, 0.6493, 0.3344, 0.9649, 0.03752, 0.6508, 0.3531, 0.6508, 0.3531, 0.9664, 0.01882, 0.6493, 0.3344, 0.6493, 0.3344, 0.9649, 0.03752, 0.6508, 0.3531, 0.6508, 0.3531, 0.9664, 0.01882, 0.6493, 0.3344, 0.6493, 0.3344, 0.9649, 0.01882, 0.6493, 0.3344, 0.6493, 0.3344, 0.9649, 0.03752, 0.6508, 0.3531, 0.6508, 0.3531, 0.9664, 0.01882, 0.6493, 0.3344, 0.6493, 0.3344, 0.9649, 0.03752, 0.6508, 0.3531, 0.6508, 0.3531, 0.9664, 0.03752, 0.6508, 0.3531, 0.6508, 0.3531, 0.9664, 0.01882, 0.6493, 0.3344, 0.6493, 0.3344, 0.9649, 0.03752, 0.6508, 0.3531, 0.6508, 0.3531, 0.9664, 0.01882, 0.6493, 0.3344, 0.6493, 0.3344, 0.9649, 0.03752, 0.6508, 0.3531, 0.6508, 0.3531, 0.9664, 0.01882, 0.6493, 0.3344, 0.6493, 0.3344, 0.9649, 0.01882, 0.6493, 0.3344, 0.6493, 0.3344, 0.9649, 0.03752, 0.6508, 0.3531, 0.6508, 0.3531, 0.9664, 0.01882, 0.6493, 0.3344, 0.6493, 0.3344, 0.9649, 0.03752, 0.6508, 0.3531, 0.6508, 0.3531, 0.9664, 0.03752, 0.6508, 0.3531, 0.6508, 0.3531, 0.9664, 0.01882, 0.6493, 0.3344, 0.6493, 0.3344, 0.9649, 0.03752, 0.6508, 0.3531, 0.6508, 0.3531, 0.9664, 0.01882, 0.6493, 0.3344, 0.6493, 0.3344, 0.9649, 0.03752, 0.6508, 0.3531, 0.6508, 0.3531, 0.9664, 0.01882, 0.6493, 0.3344, 0.6493, 0.3344, 0.9649, 0.3422, 0.3422, 0.6578, 0.3422, 0.6578, 0.6578, 0.3422, 0.6578, 0.01882, 0.6493, 0.3344, 0.6493, 0.3344, 0.9649, 0.01882, 0.9649, 0.3422, 0.3422, 0.6578, 0.3422, 0.6578, 0.6578, 0.3422, 0.6578, 0.3422, 0.3422, 0.6578, 0.3422, 0.6578, 0.6578, 0.3422, 0.6578, 0.3422, 0.3422, 0.6578, 0.3422, 0.6578, 0.6578, 0.3422, 0.6578, 0.03752, 0.6508, 0.3531, 0.6508, 0.3531, 0.9664, 0.3422, 0.3422, 0.6578, 0.3422, 0.6578, 0.6578, 0.3422, 0.6578, 0.3422, 0.3422, 0.6578, 0.3422, 0.6578, 0.6578, 0.3422, 0.6578, 0.01882, 0.6493, 0.3344, 0.6493, 0.3344, 0.9649, 0.3422, 0.3422, 0.6578, 0.3422, 0.6578, 0.6578, 0.3422, 0.6578, 0.8226, 0.3634, 0.6901, 0.2869, 0.6901, 0.1338, 0.8226, 0.05731, 0.9551, 0.1338, 0.9551, 0.2869, 0.8202, 0.3415, 0.9317, 0.2771, 0.9317, 0.1484, 0.8202, 0.08399, 0.7088, 0.1484, 0.7088, 0.2771, 0.7513, 0.05426, 0.7513, 0.2911, 0.9881, 0.2911, 0.9881, 0.05426, 0.7225, 0.08438, 0.7225, 0.3175, 0.9556, 0.3175, 0.9556, 0.08438, 0.6432, 0.04035, 0.6432, 0.3239, 0.9267, 0.3239, 0.9267, 0.04035, 0.7576, 0.1265, 0.7576, 0.2518, 0.8829, 0.2518, 0.8829, 0.1265, 0.6476, 0.03056, 0.6476, 0.3332, 0.9502, 0.3332, 0.9502, 0.03056, 0.7648, 0.1432, 0.7648, 0.2493, 0.8709, 0.2493, 0.8709, 0.1432, 0.8014, 0.3549, 0.9245, 0.2838, 0.9245, 0.1416, 0.8014, 0.07057, 0.6783, 0.1416, 0.6783, 0.2838, 0.703, 0.1284, 0.703, 0.2688, 0.8433, 0.2688, 0.8433, 0.1284, 0.7793, 0.1459, 0.7793, 0.2748, 0.9082, 0.2748, 0.9082, 0.1459, 0.7337, 0.07912, 0.7337, 0.271, 0.9256, 0.271, 0.9256, 0.07912, 0.7573, 0.1262, 0.7573, 0.238, 0.8691, 0.238, 0.8691, 0.1262, 0.7172, 0.08614, 0.7172, 0.2875, 0.9186, 0.2875, 0.9186, 0.08614, 0.8057, 0.1323, 0.8057, 0.232, 0.9054, 0.232, 0.9054, 0.1323, 0.6892, 0.03929, 0.6892, 0.2873, 0.9372, 0.2873, 0.9372, 0.03929, 0.7849, 0.3545, 0.9077, 0.2836, 0.9077, 0.1418, 0.7849, 0.07093, 0.6621, 0.1418, 0.6621, 0.2836, 0.687, 0.05827, 0.687, 0.2589, 0.8876, 0.2589, 0.8876, 0.05827, 0.7126, 0.09565, 0.8808, 0.09565, 0.8808, 0.2639, 0.7126, 0.2639, 0.7001, 0.0431, 0.7001, 0.2599, 0.9169, 0.2599, 0.9169, 0.0431, 0.6717, 0.06416, 0.6717, 0.3424, 0.95, 0.3424, 0.95, 0.06416, 0.6975, 0.06177, 0.9147, 0.06177, 0.9147, 0.2789, 0.6975, 0.2789, 0.8108, 0.3341, 0.9139, 0.2746, 0.9139, 0.1556, 0.8108, 0.09607, 0.7078, 0.1556, 0.7078, 0.2746, 0.8038, 0.3585, 0.9361, 0.2821, 0.9361, 0.1292, 0.8038, 0.05281, 0.6714, 0.1292, 0.6714, 0.2821, 0.6615, 0.01794, 0.6615, 0.3497, 0.9932, 0.3497, 0.9932, 0.01794, 0.7408, 0.08618, 0.7408, 0.2969, 0.9515, 0.2969, 0.9515, 0.08618, 0.6816, 0.09059, 0.6816, 0.3301, 0.9212, 0.3301, 0.9212, 0.09059, 0.7061, 0.1197, 0.7061, 0.2869, 0.8732, 0.2869, 0.8732, 0.1197, 0.6553, 0.05959, 0.6553, 0.3329, 0.9286, 0.3329, 0.9286, 0.05959, 0.7624, 0.1336, 0.7624, 0.24, 0.8687, 0.24, 0.8687, 0.1336])
me_cube.materials.append(mat_material)
me_cube.use_remesh_preserve_volume = False
me_cube.use_remesh_preserve_attributes = False
me_cube.use_mirror_vertex_groups = False
me_cube.update()

# ---- objects
ob_cube = bpy.data.objects.new('Cube', me_cube)
ob_lamp = bpy.data.objects.new('Lamp', light_lamp)
ob_camera = bpy.data.objects.new('Camera', cam_camera)

# ---- transforms, parenting, visibility, modifiers, constraints
ob_cube.location = (0.0, 0.0, 0.0)
ob_cube.lock_rotations_4d = False
ob_cube.empty_display_type = 'ARROWS'
ob_cube.lineart.crease_threshold = 0.0
ob_lamp.location = (4.076, 1.005, 5.904)
ob_lamp.rotation_euler = (0.6503, 0.05522, 1.866)
ob_lamp.lock_rotations_4d = False
ob_lamp.empty_display_type = 'ARROWS'
ob_lamp.color = (0.0, 0.0, 0.0, 0.0)
ob_lamp.lineart.crease_threshold = 0.0
ob_camera.location = (7.481, -6.508, 5.344)
ob_camera.rotation_euler = (1.109, 0.01082, 0.8149)
ob_camera.lock_rotations_4d = False
ob_camera.empty_display_type = 'ARROWS'
ob_camera.color = (0.0, 0.0, 0.0, 0.0)
ob_camera.display_type = 'WIRE'
ob_camera.lineart.crease_threshold = 0.0

# ---- collection membership
col_collection_1.objects.link(ob_cube)
col_collection_1.objects.link(ob_lamp)
col_collection_1.objects.link(ob_camera)

# ---- scene / render settings (as saved in the file)
scene.camera = ob_camera
scene.frame_start = 1; scene.frame_end = 250; scene.frame_set(1)
scene.render.engine = 'BLENDER_EEVEE_NEXT'
scene.render.resolution_percentage = 50
scene.render.dither_intensity = 0.0
scene.cycles.use_denoising = False
scene.cycles.samples = 10
scene.cycles.sampling_pattern = 'TABULATED_SOBOL'
scene.cycles.light_sampling_threshold = 0.0
scene.cycles.use_adaptive_sampling = False
scene.cycles.use_light_tree = False
scene.cycles.blur_glossy = 0.0
scene.cycles.pixel_filter_type = 'GAUSSIAN'
scene.cycles.sample_clamp_indirect = 0.0
scene.view_settings.view_transform = 'Standard'
bpy.context.view_layer.update()

